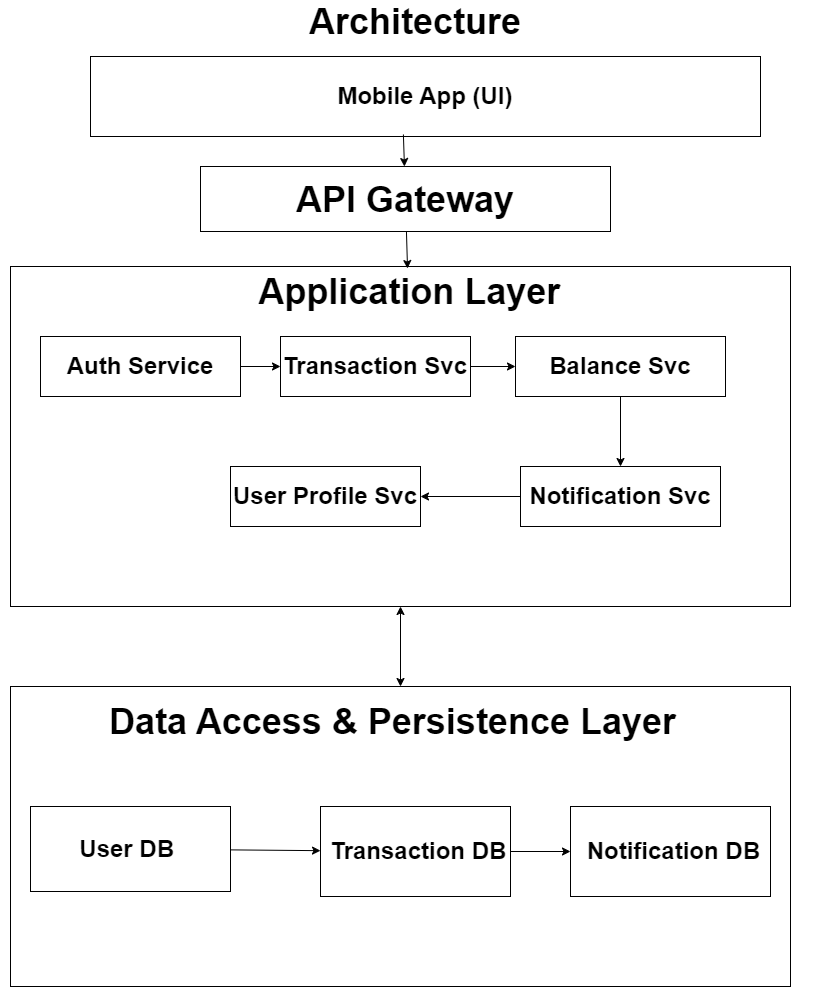

The diagram above was exported from draw.io. Its source (the exported page's mxGraphModel, read from the mxfile embedded in the PNG):
<mxGraphModel dx="1098" dy="828" grid="1" gridSize="10" guides="1" tooltips="1" connect="1" arrows="1" fold="1" page="1" pageScale="1" pageWidth="850" pageHeight="1100" math="0" shadow="0">
  <root>
    <mxCell id="0" />
    <mxCell id="1" parent="0" />
    <mxCell id="9YU33YJ2PfBkhRXZ4hjN-9" value="&lt;b&gt;&lt;font style=&quot;font-size: 24px;&quot;&gt;Mobile App (UI)&lt;/font&gt;&lt;/b&gt;" style="fontStyle=0;html=1;whiteSpace=wrap;" vertex="1" parent="1">
      <mxGeometry x="110" y="60" width="670" height="80" as="geometry" />
    </mxCell>
    <mxCell id="9YU33YJ2PfBkhRXZ4hjN-10" value="&lt;font style=&quot;font-size: 36px;&quot;&gt;API Gateway&lt;/font&gt;" style="fontStyle=1;whiteSpace=wrap;html=1;" vertex="1" parent="1">
      <mxGeometry x="220" y="170" width="410" height="65" as="geometry" />
    </mxCell>
    <mxCell id="9YU33YJ2PfBkhRXZ4hjN-11" value="" style="fontStyle=1;whiteSpace=wrap;html=1;" vertex="1" parent="1">
      <mxGeometry x="30" y="270" width="780" height="340" as="geometry" />
    </mxCell>
    <mxCell id="9YU33YJ2PfBkhRXZ4hjN-12" value="&lt;font style=&quot;font-size: 24px;&quot;&gt;&lt;b&gt;Auth Service&lt;/b&gt;&lt;/font&gt;" style="rounded=0;whiteSpace=wrap;html=1;" vertex="1" parent="1">
      <mxGeometry x="60" y="340" width="200" height="60" as="geometry" />
    </mxCell>
    <mxCell id="9YU33YJ2PfBkhRXZ4hjN-13" value="&lt;font style=&quot;font-size: 24px;&quot;&gt;&lt;b&gt;Transaction Svc&lt;/b&gt;&lt;/font&gt;" style="rounded=0;whiteSpace=wrap;html=1;" vertex="1" parent="1">
      <mxGeometry x="300" y="340" width="190" height="60" as="geometry" />
    </mxCell>
    <mxCell id="9YU33YJ2PfBkhRXZ4hjN-14" value="&lt;font style=&quot;font-size: 24px;&quot;&gt;&lt;b&gt;Balance Svc&lt;/b&gt;&lt;/font&gt;" style="rounded=0;whiteSpace=wrap;html=1;" vertex="1" parent="1">
      <mxGeometry x="535" y="340" width="210" height="60" as="geometry" />
    </mxCell>
    <mxCell id="9YU33YJ2PfBkhRXZ4hjN-15" value="&lt;b&gt;&lt;font style=&quot;font-size: 36px;&quot;&gt;&amp;nbsp;Application Layer&lt;/font&gt;&lt;/b&gt;" style="text;html=1;align=center;verticalAlign=middle;whiteSpace=wrap;rounded=0;" vertex="1" parent="1">
      <mxGeometry x="35" y="280" width="780" height="30" as="geometry" />
    </mxCell>
    <mxCell id="9YU33YJ2PfBkhRXZ4hjN-16" value="&lt;b&gt;&lt;font style=&quot;font-size: 24px;&quot;&gt;Notification Svc&lt;/font&gt;&lt;/b&gt;" style="rounded=0;whiteSpace=wrap;html=1;" vertex="1" parent="1">
      <mxGeometry x="540" y="470" width="200" height="60" as="geometry" />
    </mxCell>
    <mxCell id="9YU33YJ2PfBkhRXZ4hjN-17" value="&lt;font style=&quot;font-size: 24px;&quot;&gt;&lt;b&gt;User Profile Svc&lt;/b&gt;&lt;/font&gt;" style="rounded=0;whiteSpace=wrap;html=1;" vertex="1" parent="1">
      <mxGeometry x="250" y="470" width="190" height="60" as="geometry" />
    </mxCell>
    <mxCell id="9YU33YJ2PfBkhRXZ4hjN-21" value="" style="fontStyle=1;whiteSpace=wrap;html=1;" vertex="1" parent="1">
      <mxGeometry x="30" y="690" width="780" height="300" as="geometry" />
    </mxCell>
    <mxCell id="9YU33YJ2PfBkhRXZ4hjN-33" value="&lt;font style=&quot;font-size: 36px;&quot;&gt;&lt;b&gt;Data Access &amp;amp; Persistence Layer&amp;nbsp;&amp;nbsp;&lt;/b&gt;&lt;/font&gt;" style="text;html=1;align=center;verticalAlign=middle;whiteSpace=wrap;rounded=0;" vertex="1" parent="1">
      <mxGeometry x="35" y="710" width="775" height="30" as="geometry" />
    </mxCell>
    <mxCell id="9YU33YJ2PfBkhRXZ4hjN-34" value="&lt;b&gt;&lt;font style=&quot;font-size: 24px;&quot;&gt;User DB&amp;nbsp;&lt;/font&gt;&lt;/b&gt;" style="rounded=0;whiteSpace=wrap;html=1;" vertex="1" parent="1">
      <mxGeometry x="50" y="810" width="200" height="85" as="geometry" />
    </mxCell>
    <mxCell id="9YU33YJ2PfBkhRXZ4hjN-35" value="&lt;font style=&quot;font-size: 24px;&quot;&gt;&lt;b&gt;&amp;nbsp;Transaction DB&lt;/b&gt;&lt;/font&gt;" style="rounded=0;whiteSpace=wrap;html=1;" vertex="1" parent="1">
      <mxGeometry x="340" y="810" width="190" height="90" as="geometry" />
    </mxCell>
    <mxCell id="9YU33YJ2PfBkhRXZ4hjN-36" value="&lt;font style=&quot;font-size: 24px;&quot;&gt;&lt;b&gt;&amp;nbsp;Notification DB&lt;/b&gt;&lt;/font&gt;" style="rounded=0;whiteSpace=wrap;html=1;" vertex="1" parent="1">
      <mxGeometry x="590" y="810" width="200" height="90" as="geometry" />
    </mxCell>
    <mxCell id="9YU33YJ2PfBkhRXZ4hjN-37" value="&lt;font style=&quot;font-size: 36px;&quot;&gt;&lt;b&gt;Architecture&lt;/b&gt;&lt;/font&gt;" style="text;html=1;align=center;verticalAlign=middle;whiteSpace=wrap;rounded=0;" vertex="1" parent="1">
      <mxGeometry x="20" y="10" width="830" height="30" as="geometry" />
    </mxCell>
    <mxCell id="9YU33YJ2PfBkhRXZ4hjN-38" value="" style="endArrow=classic;html=1;rounded=0;exitX=0.467;exitY=0.975;exitDx=0;exitDy=0;exitPerimeter=0;" edge="1" parent="1" source="9YU33YJ2PfBkhRXZ4hjN-9" target="9YU33YJ2PfBkhRXZ4hjN-10">
      <mxGeometry width="50" height="50" relative="1" as="geometry">
        <mxPoint x="430" y="200" as="sourcePoint" />
        <mxPoint x="480" y="150" as="targetPoint" />
      </mxGeometry>
    </mxCell>
    <mxCell id="9YU33YJ2PfBkhRXZ4hjN-39" value="" style="endArrow=classic;html=1;rounded=0;entryX=0.509;entryY=0.006;entryDx=0;entryDy=0;entryPerimeter=0;" edge="1" parent="1" source="9YU33YJ2PfBkhRXZ4hjN-10" target="9YU33YJ2PfBkhRXZ4hjN-11">
      <mxGeometry width="50" height="50" relative="1" as="geometry">
        <mxPoint x="436" y="238" as="sourcePoint" />
        <mxPoint x="420" y="260" as="targetPoint" />
      </mxGeometry>
    </mxCell>
    <mxCell id="9YU33YJ2PfBkhRXZ4hjN-40" value="" style="endArrow=classic;html=1;rounded=0;" edge="1" parent="1" target="9YU33YJ2PfBkhRXZ4hjN-13">
      <mxGeometry width="50" height="50" relative="1" as="geometry">
        <mxPoint x="260" y="370" as="sourcePoint" />
        <mxPoint x="290" y="370" as="targetPoint" />
      </mxGeometry>
    </mxCell>
    <mxCell id="9YU33YJ2PfBkhRXZ4hjN-41" value="" style="endArrow=classic;html=1;rounded=0;" edge="1" parent="1" source="9YU33YJ2PfBkhRXZ4hjN-13" target="9YU33YJ2PfBkhRXZ4hjN-14">
      <mxGeometry width="50" height="50" relative="1" as="geometry">
        <mxPoint x="490" y="382" as="sourcePoint" />
        <mxPoint x="534" y="380" as="targetPoint" />
      </mxGeometry>
    </mxCell>
    <mxCell id="9YU33YJ2PfBkhRXZ4hjN-44" value="" style="endArrow=classic;html=1;rounded=0;" edge="1" parent="1" source="9YU33YJ2PfBkhRXZ4hjN-14" target="9YU33YJ2PfBkhRXZ4hjN-16">
      <mxGeometry width="50" height="50" relative="1" as="geometry">
        <mxPoint x="660" y="401" as="sourcePoint" />
        <mxPoint x="655" y="450" as="targetPoint" />
      </mxGeometry>
    </mxCell>
    <mxCell id="9YU33YJ2PfBkhRXZ4hjN-45" value="" style="endArrow=classic;html=1;rounded=0;exitX=0;exitY=0.5;exitDx=0;exitDy=0;" edge="1" parent="1" source="9YU33YJ2PfBkhRXZ4hjN-16" target="9YU33YJ2PfBkhRXZ4hjN-17">
      <mxGeometry width="50" height="50" relative="1" as="geometry">
        <mxPoint x="490" y="600" as="sourcePoint" />
        <mxPoint x="540" y="550" as="targetPoint" />
      </mxGeometry>
    </mxCell>
    <mxCell id="9YU33YJ2PfBkhRXZ4hjN-46" value="" style="endArrow=classic;startArrow=classic;html=1;rounded=0;exitX=0.5;exitY=0;exitDx=0;exitDy=0;" edge="1" parent="1" source="9YU33YJ2PfBkhRXZ4hjN-21" target="9YU33YJ2PfBkhRXZ4hjN-11">
      <mxGeometry width="50" height="50" relative="1" as="geometry">
        <mxPoint x="420" y="680" as="sourcePoint" />
        <mxPoint x="470" y="630" as="targetPoint" />
      </mxGeometry>
    </mxCell>
    <mxCell id="9YU33YJ2PfBkhRXZ4hjN-47" value="" style="endArrow=classic;html=1;rounded=0;" edge="1" parent="1" source="9YU33YJ2PfBkhRXZ4hjN-34" target="9YU33YJ2PfBkhRXZ4hjN-35">
      <mxGeometry width="50" height="50" relative="1" as="geometry">
        <mxPoint x="270" y="900" as="sourcePoint" />
        <mxPoint x="320" y="850" as="targetPoint" />
      </mxGeometry>
    </mxCell>
    <mxCell id="9YU33YJ2PfBkhRXZ4hjN-48" value="" style="endArrow=classic;html=1;rounded=0;" edge="1" parent="1" source="9YU33YJ2PfBkhRXZ4hjN-35" target="9YU33YJ2PfBkhRXZ4hjN-36">
      <mxGeometry width="50" height="50" relative="1" as="geometry">
        <mxPoint x="490" y="863" as="sourcePoint" />
        <mxPoint x="580" y="864" as="targetPoint" />
      </mxGeometry>
    </mxCell>
  </root>
</mxGraphModel>